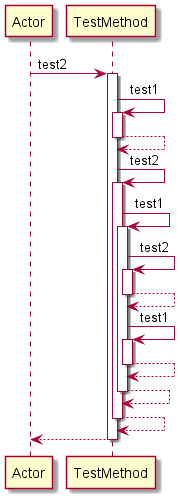

The diagram above was rendered by PlantUML. Its source (embedded in the PNG):
@startuml 
participant Actor 
Actor -> TestMethod: test2
activate TestMethod
TestMethod -> TestMethod: test1
activate TestMethod
TestMethod-->TestMethod
deactivate TestMethod
TestMethod -> TestMethod: test2
activate TestMethod
TestMethod -> TestMethod: test1
activate TestMethod
TestMethod -> TestMethod: test2
activate TestMethod
TestMethod-->TestMethod
deactivate TestMethod
TestMethod -> TestMethod: test1
activate TestMethod
TestMethod-->TestMethod
deactivate TestMethod
TestMethod-->TestMethod
deactivate TestMethod
TestMethod-->TestMethod
deactivate TestMethod
return 
@enduml